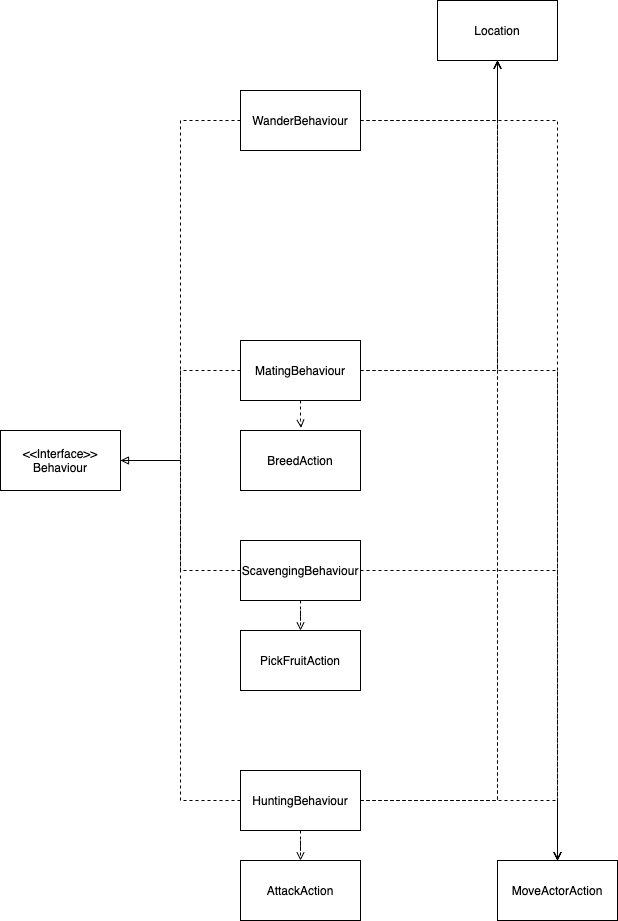

The diagram above was exported from draw.io. Its source (the exported page's mxGraphModel, read from the mxfile embedded in the PNG):
<mxGraphModel dx="1298" dy="809" grid="1" gridSize="10" guides="1" tooltips="1" connect="1" arrows="1" fold="1" page="1" pageScale="1" pageWidth="827" pageHeight="1169" math="0" shadow="0">
  <root>
    <mxCell id="0" />
    <mxCell id="1" parent="0" />
    <mxCell id="lGTTNxve3p8v--AtOFyz-1" style="edgeStyle=orthogonalEdgeStyle;rounded=0;orthogonalLoop=1;jettySize=auto;html=1;exitX=0;exitY=0.5;exitDx=0;exitDy=0;entryX=1;entryY=0.5;entryDx=0;entryDy=0;dashed=1;endArrow=block;endFill=0;" parent="1" source="lGTTNxve3p8v--AtOFyz-5" target="lGTTNxve3p8v--AtOFyz-21" edge="1">
      <mxGeometry relative="1" as="geometry">
        <Array as="points">
          <mxPoint x="293" y="190" />
          <mxPoint x="293" y="530" />
        </Array>
      </mxGeometry>
    </mxCell>
    <mxCell id="lGTTNxve3p8v--AtOFyz-2" style="edgeStyle=orthogonalEdgeStyle;rounded=0;orthogonalLoop=1;jettySize=auto;html=1;entryX=0.5;entryY=0;entryDx=0;entryDy=0;dashed=1;endArrow=open;endFill=0;" parent="1" source="lGTTNxve3p8v--AtOFyz-5" target="lGTTNxve3p8v--AtOFyz-23" edge="1">
      <mxGeometry relative="1" as="geometry" />
    </mxCell>
    <mxCell id="lGTTNxve3p8v--AtOFyz-3" style="edgeStyle=orthogonalEdgeStyle;rounded=0;orthogonalLoop=1;jettySize=auto;html=1;dashed=1;endArrow=open;endFill=0;" parent="1" source="lGTTNxve3p8v--AtOFyz-5" target="lGTTNxve3p8v--AtOFyz-24" edge="1">
      <mxGeometry relative="1" as="geometry" />
    </mxCell>
    <mxCell id="lGTTNxve3p8v--AtOFyz-5" value="WanderBehaviour" style="whiteSpace=wrap;html=1;" parent="1" vertex="1">
      <mxGeometry x="353" y="160" width="120" height="60" as="geometry" />
    </mxCell>
    <mxCell id="lGTTNxve3p8v--AtOFyz-6" style="edgeStyle=orthogonalEdgeStyle;rounded=0;orthogonalLoop=1;jettySize=auto;html=1;exitX=0;exitY=0.5;exitDx=0;exitDy=0;entryX=1;entryY=0.5;entryDx=0;entryDy=0;dashed=1;endArrow=none;endFill=0;" parent="1" source="lGTTNxve3p8v--AtOFyz-10" target="lGTTNxve3p8v--AtOFyz-21" edge="1">
      <mxGeometry relative="1" as="geometry">
        <Array as="points">
          <mxPoint x="293" y="440" />
          <mxPoint x="293" y="530" />
        </Array>
      </mxGeometry>
    </mxCell>
    <mxCell id="lGTTNxve3p8v--AtOFyz-7" style="edgeStyle=orthogonalEdgeStyle;rounded=0;orthogonalLoop=1;jettySize=auto;html=1;entryX=0.5;entryY=0;entryDx=0;entryDy=0;dashed=1;endArrow=open;endFill=0;" parent="1" source="lGTTNxve3p8v--AtOFyz-10" target="lGTTNxve3p8v--AtOFyz-23" edge="1">
      <mxGeometry relative="1" as="geometry" />
    </mxCell>
    <mxCell id="lGTTNxve3p8v--AtOFyz-8" style="edgeStyle=orthogonalEdgeStyle;rounded=0;orthogonalLoop=1;jettySize=auto;html=1;entryX=0.5;entryY=1;entryDx=0;entryDy=0;dashed=1;endArrow=open;endFill=0;" parent="1" source="lGTTNxve3p8v--AtOFyz-10" target="lGTTNxve3p8v--AtOFyz-24" edge="1">
      <mxGeometry relative="1" as="geometry" />
    </mxCell>
    <mxCell id="lGTTNxve3p8v--AtOFyz-9" style="edgeStyle=orthogonalEdgeStyle;rounded=0;orthogonalLoop=1;jettySize=auto;html=1;entryX=0.505;entryY=-0.044;entryDx=0;entryDy=0;entryPerimeter=0;dashed=1;endArrow=open;endFill=0;" parent="1" source="lGTTNxve3p8v--AtOFyz-10" target="lGTTNxve3p8v--AtOFyz-26" edge="1">
      <mxGeometry relative="1" as="geometry" />
    </mxCell>
    <mxCell id="lGTTNxve3p8v--AtOFyz-10" value="MatingBehaviour" style="whiteSpace=wrap;html=1;" parent="1" vertex="1">
      <mxGeometry x="353" y="410" width="120" height="60" as="geometry" />
    </mxCell>
    <mxCell id="lGTTNxve3p8v--AtOFyz-11" style="edgeStyle=orthogonalEdgeStyle;rounded=0;orthogonalLoop=1;jettySize=auto;html=1;exitX=0;exitY=0.5;exitDx=0;exitDy=0;entryX=1;entryY=0.5;entryDx=0;entryDy=0;dashed=1;endArrow=none;endFill=0;" parent="1" source="lGTTNxve3p8v--AtOFyz-16" target="lGTTNxve3p8v--AtOFyz-21" edge="1">
      <mxGeometry relative="1" as="geometry">
        <Array as="points">
          <mxPoint x="293" y="870" />
          <mxPoint x="293" y="530" />
        </Array>
      </mxGeometry>
    </mxCell>
    <mxCell id="lGTTNxve3p8v--AtOFyz-12" style="edgeStyle=orthogonalEdgeStyle;rounded=0;orthogonalLoop=1;jettySize=auto;html=1;dashed=1;endArrow=open;endFill=0;" parent="1" source="lGTTNxve3p8v--AtOFyz-16" target="lGTTNxve3p8v--AtOFyz-22" edge="1">
      <mxGeometry relative="1" as="geometry" />
    </mxCell>
    <mxCell id="lGTTNxve3p8v--AtOFyz-13" style="edgeStyle=orthogonalEdgeStyle;rounded=0;orthogonalLoop=1;jettySize=auto;html=1;entryX=0.5;entryY=1;entryDx=0;entryDy=0;endArrow=open;endFill=0;dashed=1;" parent="1" source="lGTTNxve3p8v--AtOFyz-16" target="lGTTNxve3p8v--AtOFyz-24" edge="1">
      <mxGeometry relative="1" as="geometry" />
    </mxCell>
    <mxCell id="lGTTNxve3p8v--AtOFyz-14" style="edgeStyle=orthogonalEdgeStyle;rounded=0;orthogonalLoop=1;jettySize=auto;html=1;dashed=1;endArrow=open;endFill=0;" parent="1" source="lGTTNxve3p8v--AtOFyz-16" edge="1">
      <mxGeometry relative="1" as="geometry">
        <mxPoint x="670" y="930" as="targetPoint" />
      </mxGeometry>
    </mxCell>
    <mxCell id="lGTTNxve3p8v--AtOFyz-15" style="edgeStyle=orthogonalEdgeStyle;rounded=0;orthogonalLoop=1;jettySize=auto;html=1;entryX=0.5;entryY=1;entryDx=0;entryDy=0;dashed=1;endArrow=open;endFill=0;" parent="1" source="lGTTNxve3p8v--AtOFyz-16" target="lGTTNxve3p8v--AtOFyz-24" edge="1">
      <mxGeometry relative="1" as="geometry" />
    </mxCell>
    <mxCell id="lGTTNxve3p8v--AtOFyz-16" value="HuntingBehaviour" style="whiteSpace=wrap;html=1;" parent="1" vertex="1">
      <mxGeometry x="353" y="840" width="120" height="60" as="geometry" />
    </mxCell>
    <mxCell id="lGTTNxve3p8v--AtOFyz-17" style="edgeStyle=orthogonalEdgeStyle;rounded=0;orthogonalLoop=1;jettySize=auto;html=1;exitX=0;exitY=0.5;exitDx=0;exitDy=0;entryX=1;entryY=0.5;entryDx=0;entryDy=0;dashed=1;endArrow=none;endFill=0;" parent="1" source="lGTTNxve3p8v--AtOFyz-20" target="lGTTNxve3p8v--AtOFyz-21" edge="1">
      <mxGeometry relative="1" as="geometry">
        <Array as="points">
          <mxPoint x="293" y="640" />
          <mxPoint x="293" y="530" />
        </Array>
      </mxGeometry>
    </mxCell>
    <mxCell id="lGTTNxve3p8v--AtOFyz-18" style="edgeStyle=orthogonalEdgeStyle;rounded=0;orthogonalLoop=1;jettySize=auto;html=1;entryX=0.5;entryY=0;entryDx=0;entryDy=0;dashed=1;endArrow=open;endFill=0;" parent="1" source="lGTTNxve3p8v--AtOFyz-20" target="lGTTNxve3p8v--AtOFyz-23" edge="1">
      <mxGeometry relative="1" as="geometry" />
    </mxCell>
    <mxCell id="lGTTNxve3p8v--AtOFyz-19" style="edgeStyle=orthogonalEdgeStyle;rounded=0;orthogonalLoop=1;jettySize=auto;html=1;entryX=0.5;entryY=0;entryDx=0;entryDy=0;dashed=1;endArrow=open;endFill=0;" parent="1" source="lGTTNxve3p8v--AtOFyz-20" target="lGTTNxve3p8v--AtOFyz-25" edge="1">
      <mxGeometry relative="1" as="geometry" />
    </mxCell>
    <mxCell id="lGTTNxve3p8v--AtOFyz-20" value="ScavengingBehaviour" style="whiteSpace=wrap;html=1;" parent="1" vertex="1">
      <mxGeometry x="353" y="610" width="120" height="60" as="geometry" />
    </mxCell>
    <mxCell id="lGTTNxve3p8v--AtOFyz-21" value="&amp;lt;&amp;lt;Interface&amp;gt;&amp;gt;&lt;br&gt;Behaviour" style="whiteSpace=wrap;html=1;" parent="1" vertex="1">
      <mxGeometry x="113" y="500" width="120" height="60" as="geometry" />
    </mxCell>
    <mxCell id="lGTTNxve3p8v--AtOFyz-22" value="AttackAction" style="whiteSpace=wrap;html=1;" parent="1" vertex="1">
      <mxGeometry x="353" y="930" width="120" height="60" as="geometry" />
    </mxCell>
    <mxCell id="lGTTNxve3p8v--AtOFyz-23" value="MoveActorAction" style="whiteSpace=wrap;html=1;" parent="1" vertex="1">
      <mxGeometry x="610" y="930" width="120" height="60" as="geometry" />
    </mxCell>
    <mxCell id="lGTTNxve3p8v--AtOFyz-24" value="Location" style="whiteSpace=wrap;html=1;" parent="1" vertex="1">
      <mxGeometry x="550" y="70" width="120" height="60" as="geometry" />
    </mxCell>
    <mxCell id="lGTTNxve3p8v--AtOFyz-25" value="PickFruitAction" style="whiteSpace=wrap;html=1;" parent="1" vertex="1">
      <mxGeometry x="353" y="700" width="120" height="60" as="geometry" />
    </mxCell>
    <mxCell id="lGTTNxve3p8v--AtOFyz-26" value="BreedAction" style="whiteSpace=wrap;html=1;" parent="1" vertex="1">
      <mxGeometry x="353" y="500" width="120" height="60" as="geometry" />
    </mxCell>
  </root>
</mxGraphModel>